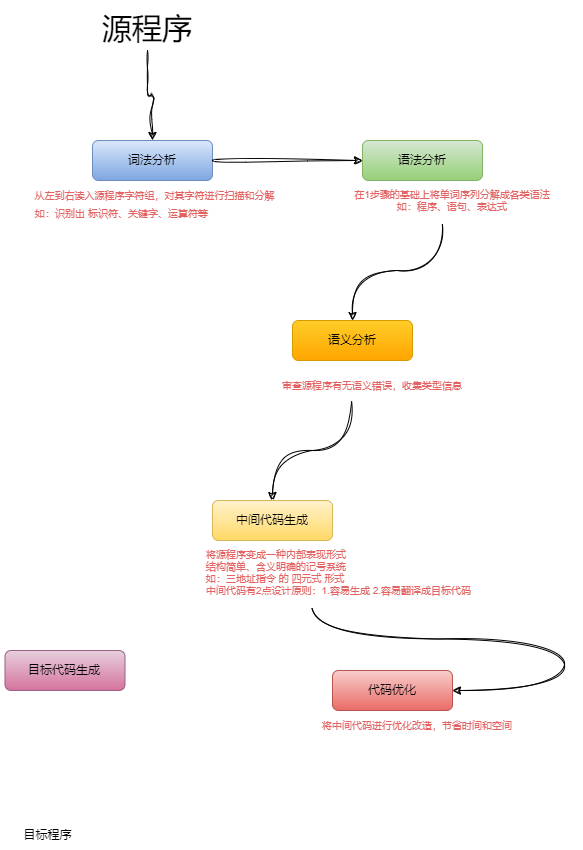

The diagram above was exported from draw.io. Its source (the exported page's mxGraphModel, read from the mxfile embedded in the PNG):
<mxGraphModel dx="681" dy="411" grid="1" gridSize="10" guides="1" tooltips="1" connect="1" arrows="1" fold="1" page="1" pageScale="1" pageWidth="827" pageHeight="1169" math="0" shadow="0">
  <root>
    <mxCell id="0" />
    <mxCell id="1" parent="0" />
    <mxCell id="229m-SlCqWu4_FVfTnAs-13" value="" style="edgeStyle=orthogonalEdgeStyle;rounded=1;orthogonalLoop=1;jettySize=auto;sketch=1;curveFitting=1;jiggle=2;" edge="1" parent="1" source="229m-SlCqWu4_FVfTnAs-1" target="229m-SlCqWu4_FVfTnAs-2">
      <mxGeometry relative="1" as="geometry" />
    </mxCell>
    <mxCell id="229m-SlCqWu4_FVfTnAs-1" value="源程序" style="text;align=center;verticalAlign=middle;resizable=0;points=[];autosize=1;strokeColor=none;fillColor=none;fontSize=30;fontStyle=0;fontFamily=Helvetica;" vertex="1" parent="1">
      <mxGeometry x="400" y="100" width="110" height="50" as="geometry" />
    </mxCell>
    <mxCell id="229m-SlCqWu4_FVfTnAs-2" value="词法分析" style="rounded=1;whiteSpace=wrap;html=1;fontFamily=Helvetica;align=center;fontStyle=0;shadow=0;glass=0;fillColor=#dae8fc;gradientColor=#7ea6e0;strokeColor=#6c8ebf;" vertex="1" parent="1">
      <mxGeometry x="400" y="240" width="120" height="40" as="geometry" />
    </mxCell>
    <mxCell id="229m-SlCqWu4_FVfTnAs-3" value="语法分析" style="rounded=1;whiteSpace=wrap;html=1;fillColor=#d5e8d4;strokeColor=#82b366;gradientColor=#97d077;" vertex="1" parent="1">
      <mxGeometry x="670" y="240" width="120" height="40" as="geometry" />
    </mxCell>
    <mxCell id="229m-SlCqWu4_FVfTnAs-4" style="edgeStyle=orthogonalEdgeStyle;rounded=0;orthogonalLoop=1;jettySize=auto;html=1;exitX=0.5;exitY=1;exitDx=0;exitDy=0;" edge="1" parent="1" source="229m-SlCqWu4_FVfTnAs-3" target="229m-SlCqWu4_FVfTnAs-3">
      <mxGeometry relative="1" as="geometry" />
    </mxCell>
    <mxCell id="229m-SlCqWu4_FVfTnAs-5" style="edgeStyle=orthogonalEdgeStyle;rounded=0;orthogonalLoop=1;jettySize=auto;html=1;exitX=0.5;exitY=1;exitDx=0;exitDy=0;" edge="1" source="229m-SlCqWu4_FVfTnAs-6" target="229m-SlCqWu4_FVfTnAs-6" parent="1">
      <mxGeometry relative="1" as="geometry" />
    </mxCell>
    <mxCell id="229m-SlCqWu4_FVfTnAs-6" value="语义分析" style="rounded=1;whiteSpace=wrap;html=1;fillColor=#ffcd28;strokeColor=#d79b00;gradientColor=#ffa500;" vertex="1" parent="1">
      <mxGeometry x="600" y="420" width="120" height="40" as="geometry" />
    </mxCell>
    <mxCell id="229m-SlCqWu4_FVfTnAs-7" value="中间代码生成" style="rounded=1;whiteSpace=wrap;html=1;fillColor=#fff2cc;strokeColor=#d6b656;gradientColor=#ffd966;" vertex="1" parent="1">
      <mxGeometry x="520" y="600" width="120" height="40" as="geometry" />
    </mxCell>
    <mxCell id="229m-SlCqWu4_FVfTnAs-8" value="代码优化" style="rounded=1;whiteSpace=wrap;html=1;fillColor=#f8cecc;strokeColor=#b85450;gradientColor=#ea6b66;" vertex="1" parent="1">
      <mxGeometry x="640" y="770" width="120" height="40" as="geometry" />
    </mxCell>
    <mxCell id="229m-SlCqWu4_FVfTnAs-10" value="目标代码生成" style="rounded=1;whiteSpace=wrap;html=1;fillColor=#e6d0de;strokeColor=#996185;gradientColor=#d5739d;" vertex="1" parent="1">
      <mxGeometry x="312.5" y="750" width="120" height="40" as="geometry" />
    </mxCell>
    <mxCell id="229m-SlCqWu4_FVfTnAs-11" value="目标程序" style="text;html=1;align=center;verticalAlign=middle;resizable=0;points=[];autosize=1;strokeColor=none;fillColor=none;" vertex="1" parent="1">
      <mxGeometry x="320" y="920" width="70" height="30" as="geometry" />
    </mxCell>
    <mxCell id="229m-SlCqWu4_FVfTnAs-17" value="" style="group;fontColor=none;noLabel=1;fontSize=10;" vertex="1" connectable="0" parent="1">
      <mxGeometry x="312.5" y="280" width="305" height="60" as="geometry" />
    </mxCell>
    <mxCell id="229m-SlCqWu4_FVfTnAs-14" value="从左到右读入源程序字符组，对其字符进行扫描和分解" style="text;align=center;verticalAlign=middle;resizable=0;points=[];autosize=1;strokeColor=none;fillColor=none;fontColor=#E36363;fontSize=10;" vertex="1" parent="229m-SlCqWu4_FVfTnAs-17">
      <mxGeometry x="-5" width="310" height="30" as="geometry" />
    </mxCell>
    <mxCell id="229m-SlCqWu4_FVfTnAs-15" value="如：识别出 标识符、关键字、运算符等" style="text;align=center;verticalAlign=middle;resizable=0;points=[];autosize=1;strokeColor=none;fillColor=none;fontColor=#e36363;fontSize=10;" vertex="1" parent="229m-SlCqWu4_FVfTnAs-17">
      <mxGeometry x="2" y="18" width="230" height="30" as="geometry" />
    </mxCell>
    <mxCell id="229m-SlCqWu4_FVfTnAs-19" value="" style="edgeStyle=orthogonalEdgeStyle;orthogonalLoop=1;jettySize=auto;entryX=0;entryY=0.5;entryDx=0;entryDy=0;curved=1;sketch=1;curveFitting=1;jiggle=2;exitX=1;exitY=0.5;exitDx=0;exitDy=0;entryPerimeter=0;" edge="1" parent="1" source="229m-SlCqWu4_FVfTnAs-2" target="229m-SlCqWu4_FVfTnAs-3">
      <mxGeometry relative="1" as="geometry" />
    </mxCell>
    <mxCell id="229m-SlCqWu4_FVfTnAs-25" style="edgeStyle=orthogonalEdgeStyle;orthogonalLoop=1;jettySize=auto;html=1;exitX=0.461;exitY=1.092;exitDx=0;exitDy=0;exitPerimeter=0;curved=1;sketch=1;curveFitting=1;jiggle=2;" edge="1" parent="1" source="229m-SlCqWu4_FVfTnAs-24" target="229m-SlCqWu4_FVfTnAs-6">
      <mxGeometry relative="1" as="geometry">
        <mxPoint x="760" y="509.9999999999999" as="targetPoint" />
      </mxGeometry>
    </mxCell>
    <mxCell id="229m-SlCqWu4_FVfTnAs-24" value="在1步骤的基础上将单词序列分解成各类语法&#10;如：程序、语句、表达式" style="text;align=center;verticalAlign=middle;resizable=0;points=[];autosize=1;strokeColor=none;fillColor=none;fontColor=#e36363;fontSize=10;" vertex="1" parent="1">
      <mxGeometry x="630" y="280" width="260" height="40" as="geometry" />
    </mxCell>
    <mxCell id="229m-SlCqWu4_FVfTnAs-27" style="edgeStyle=orthogonalEdgeStyle;orthogonalLoop=1;jettySize=auto;html=1;entryX=0.5;entryY=0;entryDx=0;entryDy=0;curved=1;sketch=1;curveFitting=1;jiggle=2;exitX=0.413;exitY=1.033;exitDx=0;exitDy=0;exitPerimeter=0;" edge="1" parent="1" source="229m-SlCqWu4_FVfTnAs-26" target="229m-SlCqWu4_FVfTnAs-7">
      <mxGeometry relative="1" as="geometry" />
    </mxCell>
    <mxCell id="229m-SlCqWu4_FVfTnAs-26" value="审查源程序有无语义错误，收集类型信息" style="text;align=center;verticalAlign=middle;resizable=0;points=[];autosize=1;strokeColor=none;fillColor=none;fontColor=#e36363;fontSize=10;" vertex="1" parent="1">
      <mxGeometry x="560" y="470" width="240" height="30" as="geometry" />
    </mxCell>
    <mxCell id="229m-SlCqWu4_FVfTnAs-30" style="edgeStyle=orthogonalEdgeStyle;orthogonalLoop=1;jettySize=auto;html=1;entryX=1;entryY=0.5;entryDx=0;entryDy=0;curved=1;sketch=1;curveFitting=1;jiggle=2;exitX=0.316;exitY=1.003;exitDx=0;exitDy=0;exitPerimeter=0;" edge="1" parent="1" source="229m-SlCqWu4_FVfTnAs-29" target="229m-SlCqWu4_FVfTnAs-8">
      <mxGeometry relative="1" as="geometry" />
    </mxCell>
    <mxCell id="229m-SlCqWu4_FVfTnAs-29" value="将源程序变成一种内部表现形式&#10;结构简单、含义明确的记号系统&#10;如：三地址指令 的 四元式 形式&#10;中间代码有2点设计原则：1.容易生成 2.容易翻译成目标代码" style="text;align=left;verticalAlign=middle;resizable=0;points=[];autosize=1;strokeColor=none;fillColor=none;fontColor=#e36363;fontSize=10;" vertex="1" parent="1">
      <mxGeometry x="512" y="637" width="340" height="70" as="geometry" />
    </mxCell>
    <mxCell id="229m-SlCqWu4_FVfTnAs-31" value="将中间代码进行优化改造，节省时间和空间" style="text;align=center;verticalAlign=middle;resizable=0;points=[];autosize=1;strokeColor=none;fillColor=none;fontColor=#e36363;fontSize=10;" vertex="1" parent="1">
      <mxGeometry x="600" y="810" width="250" height="30" as="geometry" />
    </mxCell>
  </root>
</mxGraphModel>